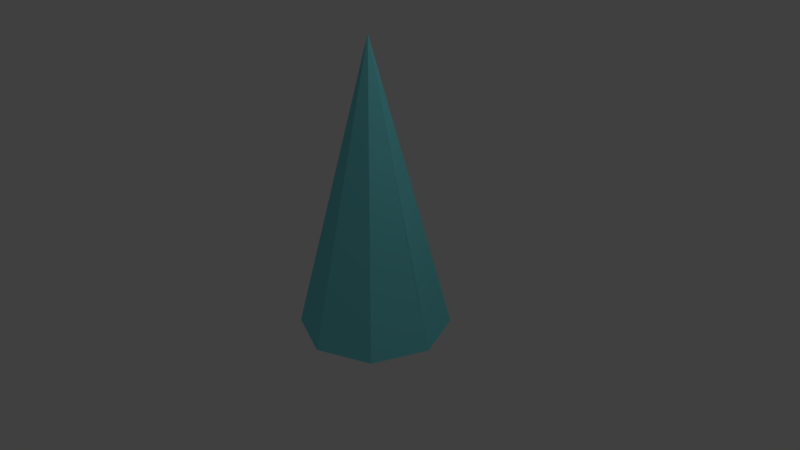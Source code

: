 # Source: Icicle.blend  (saved by Blender 2.77.0; exported with 4.5.12 LTS)
import bpy
from mathutils import Matrix  # noqa: F401  (used for matrix-valued properties, if any)

bpy.ops.wm.read_factory_settings(use_empty=True)
scene = bpy.context.scene
scene.name = 'Scene'

# ---- collections
col_collection_1 = bpy.data.collections.new('Collection 1'); scene.collection.children.link(col_collection_1)

# ---- materials (node trees are filled in below, after node groups)
mat_icicle = bpy.data.materials.new('Icicle')
mat_icicle.alpha_threshold = 0.0
mat_icicle.use_transparent_shadow = False
mat_icicle.diffuse_color = (0.1984, 0.7547, 0.8, 1.0)
mat_icicle.roughness = 0.5
mat_icicle.specular_intensity = 0.3

# ---- material node trees

# ---- world
world_world = bpy.data.worlds.new('World'); scene.world = world_world
world_world.color = (0.05088, 0.05088, 0.05088)
world_world.use_sun_shadow = False
world_world.sun_shadow_jitter_overblur = 0.0
world_world.cycles.sampling_method = 'MANUAL'

# ---- cameras
cam_camera = bpy.data.cameras.new('Camera')
cam_camera.clip_end = 100.0
cam_camera.lens = 35.0
cam_camera.sensor_width = 32.0
cam_camera.sensor_height = 18.0
cam_camera.ortho_scale = 7.314
cam_camera.dof.focus_distance = 0.0
cam_camera.dof.aperture_fstop = 128.0

# ---- lights
light_lamp = bpy.data.lights.new('Lamp', 'POINT')
light_lamp.transmission_factor = 0.0
light_lamp.cutoff_distance = 30.0
light_lamp.energy = 100.0
light_lamp.shadow_buffer_clip_start = 1.001
light_lamp.shadow_soft_size = 0.1
light_lamp.shadow_maximum_resolution = 0.006
light_lamp.use_absolute_resolution = True

# ---- meshes
me_cone = bpy.data.meshes.new('Cone')
me_cone.from_pydata([(0.0, 1.0, -1.0), (0.7071, 0.7071, -1.0), (1.0, -4.371e-08, -1.0), (0.7071, -0.7071, -1.0), (-8.742e-08, -1.0, -1.0), (0.0, 0.0, 2.863), (-0.7071, -0.7071, -1.0), (-1.0, 1.192e-08, -1.0), (-0.7071, 0.7071, -1.0), (0.7466, -2.186e-08, 0.0)], [], [(0, 5, 1), (1, 5, 9, 2), (2, 9, 5, 3), (3, 5, 4), (4, 5, 6), (6, 5, 7), (7, 5, 8), (8, 5, 0), (0, 1, 2, 3, 4, 6, 7, 8)])
me_cone.materials.append(mat_icicle)
me_cone.use_remesh_preserve_volume = False
me_cone.use_remesh_preserve_attributes = False
me_cone.use_mirror_vertex_groups = False
me_cone.update()

# ---- objects
ob_cone = bpy.data.objects.new('Cone', me_cone)
ob_lamp = bpy.data.objects.new('Lamp', light_lamp)
ob_camera = bpy.data.objects.new('Camera', cam_camera)

# ---- transforms, parenting, visibility, modifiers, constraints
ob_cone.location = (0.0, 0.0, 0.0)
ob_cone.lineart.crease_threshold = 0.0
ob_lamp.location = (4.076, 1.005, 5.904)
ob_lamp.rotation_euler = (0.6503, 0.05522, 1.866)
ob_lamp.lock_rotations_4d = False
ob_lamp.empty_display_type = 'ARROWS'
ob_lamp.color = (0.0, 0.0, 0.0, 0.0)
ob_lamp.lineart.crease_threshold = 0.0
ob_camera.location = (7.481, -6.508, 5.344)
ob_camera.rotation_euler = (1.109, 0.01082, 0.8149)
ob_camera.lock_rotations_4d = False
ob_camera.empty_display_type = 'ARROWS'
ob_camera.color = (0.0, 0.0, 0.0, 0.0)
ob_camera.display_type = 'WIRE'
ob_camera.lineart.crease_threshold = 0.0

# ---- collection membership
col_collection_1.objects.link(ob_cone)
col_collection_1.objects.link(ob_lamp)
col_collection_1.objects.link(ob_camera)

# ---- scene / render settings (as saved in the file)
scene.camera = ob_camera
scene.frame_start = 1; scene.frame_end = 250; scene.frame_set(1)
scene.render.engine = 'BLENDER_EEVEE_NEXT'
scene.render.resolution_percentage = 50
scene.render.dither_intensity = 0.0
scene.cycles.use_denoising = False
scene.cycles.samples = 128
scene.cycles.sampling_pattern = 'TABULATED_SOBOL'
scene.cycles.light_sampling_threshold = 0.0
scene.cycles.use_adaptive_sampling = False
scene.cycles.use_light_tree = False
scene.cycles.blur_glossy = 0.0
scene.cycles.sample_clamp_indirect = 0.0
scene.view_settings.view_transform = 'Standard'
bpy.context.view_layer.update()
